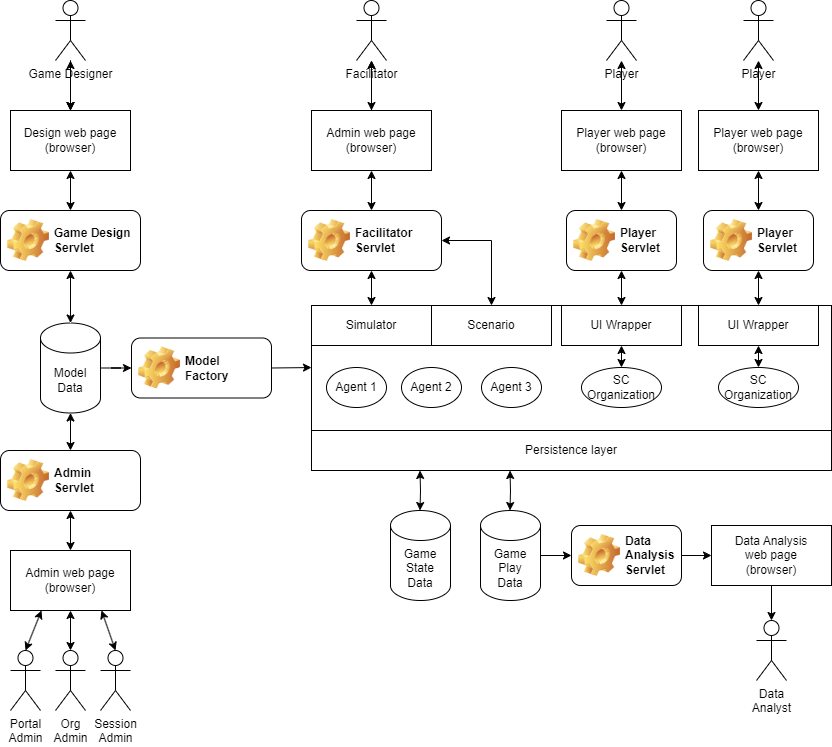

The diagram above was exported from draw.io. Its source (the exported page's mxGraphModel, read from the mxfile embedded in the PNG):
<mxGraphModel dx="1434" dy="836" grid="1" gridSize="10" guides="1" tooltips="1" connect="1" arrows="1" fold="1" page="1" pageScale="1" pageWidth="2336" pageHeight="1654" math="0" shadow="0">
  <root>
    <mxCell id="0" />
    <mxCell id="1" parent="0" />
    <mxCell id="NqY6a0FWRgLPH29HDbU5-12" value="" style="edgeStyle=orthogonalEdgeStyle;rounded=0;orthogonalLoop=1;jettySize=auto;html=1;" edge="1" parent="1" source="NqY6a0FWRgLPH29HDbU5-1" target="NqY6a0FWRgLPH29HDbU5-11">
      <mxGeometry relative="1" as="geometry" />
    </mxCell>
    <mxCell id="NqY6a0FWRgLPH29HDbU5-1" value="Model&lt;br&gt;Data" style="shape=cylinder3;whiteSpace=wrap;html=1;boundedLbl=1;backgroundOutline=1;size=15;" vertex="1" parent="1">
      <mxGeometry x="209" y="372.5" width="60" height="90" as="geometry" />
    </mxCell>
    <mxCell id="NqY6a0FWRgLPH29HDbU5-9" value="" style="edgeStyle=orthogonalEdgeStyle;rounded=0;orthogonalLoop=1;jettySize=auto;html=1;startArrow=classic;startFill=1;" edge="1" parent="1" source="NqY6a0FWRgLPH29HDbU5-2" target="NqY6a0FWRgLPH29HDbU5-7">
      <mxGeometry relative="1" as="geometry" />
    </mxCell>
    <mxCell id="NqY6a0FWRgLPH29HDbU5-2" value="Design web page&lt;br&gt;(browser)&lt;div&gt;&lt;/div&gt;" style="rounded=0;whiteSpace=wrap;html=1;" vertex="1" parent="1">
      <mxGeometry x="179" y="160" width="120" height="60" as="geometry" />
    </mxCell>
    <mxCell id="NqY6a0FWRgLPH29HDbU5-8" value="" style="edgeStyle=orthogonalEdgeStyle;rounded=0;orthogonalLoop=1;jettySize=auto;html=1;startArrow=classic;startFill=1;" edge="1" parent="1" source="NqY6a0FWRgLPH29HDbU5-6" target="NqY6a0FWRgLPH29HDbU5-2">
      <mxGeometry relative="1" as="geometry" />
    </mxCell>
    <mxCell id="NqY6a0FWRgLPH29HDbU5-56" value="" style="edgeStyle=orthogonalEdgeStyle;rounded=0;orthogonalLoop=1;jettySize=auto;html=1;" edge="1" parent="1" source="NqY6a0FWRgLPH29HDbU5-6" target="NqY6a0FWRgLPH29HDbU5-2">
      <mxGeometry relative="1" as="geometry" />
    </mxCell>
    <mxCell id="NqY6a0FWRgLPH29HDbU5-57" value="" style="edgeStyle=orthogonalEdgeStyle;rounded=0;orthogonalLoop=1;jettySize=auto;html=1;" edge="1" parent="1" source="NqY6a0FWRgLPH29HDbU5-6" target="NqY6a0FWRgLPH29HDbU5-2">
      <mxGeometry relative="1" as="geometry" />
    </mxCell>
    <mxCell id="NqY6a0FWRgLPH29HDbU5-6" value="Game Designer" style="shape=umlActor;verticalLabelPosition=bottom;verticalAlign=top;html=1;outlineConnect=0;" vertex="1" parent="1">
      <mxGeometry x="224" y="50" width="30" height="60" as="geometry" />
    </mxCell>
    <mxCell id="NqY6a0FWRgLPH29HDbU5-10" value="" style="edgeStyle=orthogonalEdgeStyle;rounded=0;orthogonalLoop=1;jettySize=auto;html=1;startArrow=classic;startFill=1;" edge="1" parent="1" source="NqY6a0FWRgLPH29HDbU5-7" target="NqY6a0FWRgLPH29HDbU5-1">
      <mxGeometry relative="1" as="geometry" />
    </mxCell>
    <mxCell id="NqY6a0FWRgLPH29HDbU5-7" value="Game Design&lt;br&gt;Servlet" style="label;whiteSpace=wrap;html=1;image=img/clipart/Gear_128x128.png" vertex="1" parent="1">
      <mxGeometry x="169" y="260" width="140" height="60" as="geometry" />
    </mxCell>
    <mxCell id="NqY6a0FWRgLPH29HDbU5-11" value="Model&lt;br&gt;Factory" style="label;whiteSpace=wrap;html=1;image=img/clipart/Gear_128x128.png" vertex="1" parent="1">
      <mxGeometry x="300" y="387.5" width="140" height="60" as="geometry" />
    </mxCell>
    <mxCell id="NqY6a0FWRgLPH29HDbU5-13" value="" style="rounded=0;whiteSpace=wrap;html=1;" vertex="1" parent="1">
      <mxGeometry x="480" y="355" width="520" height="165" as="geometry" />
    </mxCell>
    <mxCell id="NqY6a0FWRgLPH29HDbU5-14" value="Simulator" style="rounded=0;whiteSpace=wrap;html=1;" vertex="1" parent="1">
      <mxGeometry x="480" y="355" width="120" height="40" as="geometry" />
    </mxCell>
    <mxCell id="NqY6a0FWRgLPH29HDbU5-16" value="" style="endArrow=classic;html=1;rounded=0;exitX=1;exitY=0.5;exitDx=0;exitDy=0;entryX=0;entryY=0.376;entryDx=0;entryDy=0;entryPerimeter=0;" edge="1" parent="1" source="NqY6a0FWRgLPH29HDbU5-11" target="NqY6a0FWRgLPH29HDbU5-13">
      <mxGeometry width="50" height="50" relative="1" as="geometry">
        <mxPoint x="360" y="550" as="sourcePoint" />
        <mxPoint x="410" y="500" as="targetPoint" />
      </mxGeometry>
    </mxCell>
    <mxCell id="NqY6a0FWRgLPH29HDbU5-22" value="" style="edgeStyle=orthogonalEdgeStyle;rounded=0;orthogonalLoop=1;jettySize=auto;html=1;startArrow=classic;startFill=1;" edge="1" parent="1" source="NqY6a0FWRgLPH29HDbU5-17" target="NqY6a0FWRgLPH29HDbU5-14">
      <mxGeometry relative="1" as="geometry" />
    </mxCell>
    <mxCell id="NqY6a0FWRgLPH29HDbU5-24" style="edgeStyle=orthogonalEdgeStyle;rounded=0;orthogonalLoop=1;jettySize=auto;html=1;entryX=0.5;entryY=0;entryDx=0;entryDy=0;exitX=1;exitY=0.5;exitDx=0;exitDy=0;startArrow=classic;startFill=1;" edge="1" parent="1" source="NqY6a0FWRgLPH29HDbU5-17" target="NqY6a0FWRgLPH29HDbU5-23">
      <mxGeometry relative="1" as="geometry" />
    </mxCell>
    <mxCell id="NqY6a0FWRgLPH29HDbU5-17" value="Facilitator&lt;br&gt;Servlet" style="label;whiteSpace=wrap;html=1;image=img/clipart/Gear_128x128.png" vertex="1" parent="1">
      <mxGeometry x="470" y="260" width="140" height="60" as="geometry" />
    </mxCell>
    <mxCell id="NqY6a0FWRgLPH29HDbU5-21" value="" style="edgeStyle=orthogonalEdgeStyle;rounded=0;orthogonalLoop=1;jettySize=auto;html=1;startArrow=classic;startFill=1;" edge="1" parent="1" source="NqY6a0FWRgLPH29HDbU5-18" target="NqY6a0FWRgLPH29HDbU5-17">
      <mxGeometry relative="1" as="geometry" />
    </mxCell>
    <mxCell id="NqY6a0FWRgLPH29HDbU5-38" value="" style="edgeStyle=orthogonalEdgeStyle;rounded=0;orthogonalLoop=1;jettySize=auto;html=1;" edge="1" parent="1" source="NqY6a0FWRgLPH29HDbU5-18" target="NqY6a0FWRgLPH29HDbU5-19">
      <mxGeometry relative="1" as="geometry" />
    </mxCell>
    <mxCell id="NqY6a0FWRgLPH29HDbU5-18" value="Admin web page&lt;br&gt;(browser)&lt;div&gt;&lt;/div&gt;" style="rounded=0;whiteSpace=wrap;html=1;" vertex="1" parent="1">
      <mxGeometry x="480" y="160" width="120" height="60" as="geometry" />
    </mxCell>
    <mxCell id="NqY6a0FWRgLPH29HDbU5-20" value="" style="edgeStyle=orthogonalEdgeStyle;rounded=0;orthogonalLoop=1;jettySize=auto;html=1;startArrow=classic;startFill=1;" edge="1" parent="1" source="NqY6a0FWRgLPH29HDbU5-19" target="NqY6a0FWRgLPH29HDbU5-18">
      <mxGeometry relative="1" as="geometry" />
    </mxCell>
    <mxCell id="NqY6a0FWRgLPH29HDbU5-19" value="Facilitator" style="shape=umlActor;verticalLabelPosition=bottom;verticalAlign=top;html=1;outlineConnect=0;" vertex="1" parent="1">
      <mxGeometry x="525" y="50" width="30" height="60" as="geometry" />
    </mxCell>
    <mxCell id="NqY6a0FWRgLPH29HDbU5-23" value="Scenario" style="rounded=0;whiteSpace=wrap;html=1;" vertex="1" parent="1">
      <mxGeometry x="600" y="355" width="120" height="40" as="geometry" />
    </mxCell>
    <mxCell id="NqY6a0FWRgLPH29HDbU5-25" value="Agent 1" style="ellipse;whiteSpace=wrap;html=1;" vertex="1" parent="1">
      <mxGeometry x="495" y="417" width="60" height="40" as="geometry" />
    </mxCell>
    <mxCell id="NqY6a0FWRgLPH29HDbU5-26" value="Agent 2" style="ellipse;whiteSpace=wrap;html=1;" vertex="1" parent="1">
      <mxGeometry x="570" y="417" width="60" height="40" as="geometry" />
    </mxCell>
    <mxCell id="NqY6a0FWRgLPH29HDbU5-27" value="Agent 3" style="ellipse;whiteSpace=wrap;html=1;" vertex="1" parent="1">
      <mxGeometry x="650" y="417" width="60" height="40" as="geometry" />
    </mxCell>
    <mxCell id="NqY6a0FWRgLPH29HDbU5-28" value="SC&lt;br&gt;Organization" style="ellipse;whiteSpace=wrap;html=1;" vertex="1" parent="1">
      <mxGeometry x="750" y="417" width="80" height="40" as="geometry" />
    </mxCell>
    <mxCell id="NqY6a0FWRgLPH29HDbU5-29" value="SC&lt;br&gt;Organization" style="ellipse;whiteSpace=wrap;html=1;" vertex="1" parent="1">
      <mxGeometry x="887" y="417" width="80" height="40" as="geometry" />
    </mxCell>
    <mxCell id="NqY6a0FWRgLPH29HDbU5-34" value="" style="edgeStyle=orthogonalEdgeStyle;rounded=0;orthogonalLoop=1;jettySize=auto;html=1;startArrow=classic;startFill=1;" edge="1" parent="1" source="NqY6a0FWRgLPH29HDbU5-30" target="NqY6a0FWRgLPH29HDbU5-32">
      <mxGeometry relative="1" as="geometry" />
    </mxCell>
    <mxCell id="NqY6a0FWRgLPH29HDbU5-30" value="Player&lt;br&gt;Servlet" style="label;whiteSpace=wrap;html=1;image=img/clipart/Gear_128x128.png" vertex="1" parent="1">
      <mxGeometry x="735" y="260" width="110" height="60" as="geometry" />
    </mxCell>
    <mxCell id="NqY6a0FWRgLPH29HDbU5-35" value="" style="edgeStyle=orthogonalEdgeStyle;rounded=0;orthogonalLoop=1;jettySize=auto;html=1;startArrow=classic;startFill=1;" edge="1" parent="1" source="NqY6a0FWRgLPH29HDbU5-31" target="NqY6a0FWRgLPH29HDbU5-33">
      <mxGeometry relative="1" as="geometry" />
    </mxCell>
    <mxCell id="NqY6a0FWRgLPH29HDbU5-31" value="Player&lt;br&gt;Servlet" style="label;whiteSpace=wrap;html=1;image=img/clipart/Gear_128x128.png" vertex="1" parent="1">
      <mxGeometry x="872" y="260" width="110" height="60" as="geometry" />
    </mxCell>
    <mxCell id="NqY6a0FWRgLPH29HDbU5-36" value="" style="edgeStyle=orthogonalEdgeStyle;rounded=0;orthogonalLoop=1;jettySize=auto;html=1;startArrow=classic;startFill=1;" edge="1" parent="1" source="NqY6a0FWRgLPH29HDbU5-32" target="NqY6a0FWRgLPH29HDbU5-28">
      <mxGeometry relative="1" as="geometry" />
    </mxCell>
    <mxCell id="NqY6a0FWRgLPH29HDbU5-32" value="UI Wrapper" style="rounded=0;whiteSpace=wrap;html=1;" vertex="1" parent="1">
      <mxGeometry x="730" y="355" width="120" height="40" as="geometry" />
    </mxCell>
    <mxCell id="NqY6a0FWRgLPH29HDbU5-37" value="" style="edgeStyle=orthogonalEdgeStyle;rounded=0;orthogonalLoop=1;jettySize=auto;html=1;startArrow=classic;startFill=1;" edge="1" parent="1" source="NqY6a0FWRgLPH29HDbU5-33" target="NqY6a0FWRgLPH29HDbU5-29">
      <mxGeometry relative="1" as="geometry" />
    </mxCell>
    <mxCell id="NqY6a0FWRgLPH29HDbU5-33" value="UI Wrapper" style="rounded=0;whiteSpace=wrap;html=1;" vertex="1" parent="1">
      <mxGeometry x="867" y="355" width="120" height="40" as="geometry" />
    </mxCell>
    <mxCell id="NqY6a0FWRgLPH29HDbU5-46" value="" style="edgeStyle=orthogonalEdgeStyle;rounded=0;orthogonalLoop=1;jettySize=auto;html=1;startArrow=classic;startFill=1;" edge="1" parent="1" source="NqY6a0FWRgLPH29HDbU5-39" target="NqY6a0FWRgLPH29HDbU5-44">
      <mxGeometry relative="1" as="geometry" />
    </mxCell>
    <mxCell id="NqY6a0FWRgLPH29HDbU5-39" value="Player" style="shape=umlActor;verticalLabelPosition=bottom;verticalAlign=top;html=1;outlineConnect=0;" vertex="1" parent="1">
      <mxGeometry x="775" y="50" width="30" height="60" as="geometry" />
    </mxCell>
    <mxCell id="NqY6a0FWRgLPH29HDbU5-47" value="" style="edgeStyle=orthogonalEdgeStyle;rounded=0;orthogonalLoop=1;jettySize=auto;html=1;startArrow=classic;startFill=1;" edge="1" parent="1" source="NqY6a0FWRgLPH29HDbU5-41" target="NqY6a0FWRgLPH29HDbU5-45">
      <mxGeometry relative="1" as="geometry" />
    </mxCell>
    <mxCell id="NqY6a0FWRgLPH29HDbU5-41" value="Player" style="shape=umlActor;verticalLabelPosition=bottom;verticalAlign=top;html=1;outlineConnect=0;" vertex="1" parent="1">
      <mxGeometry x="912" y="50" width="30" height="60" as="geometry" />
    </mxCell>
    <mxCell id="NqY6a0FWRgLPH29HDbU5-48" value="" style="edgeStyle=orthogonalEdgeStyle;rounded=0;orthogonalLoop=1;jettySize=auto;html=1;startArrow=classic;startFill=1;" edge="1" parent="1" source="NqY6a0FWRgLPH29HDbU5-44" target="NqY6a0FWRgLPH29HDbU5-30">
      <mxGeometry relative="1" as="geometry" />
    </mxCell>
    <mxCell id="NqY6a0FWRgLPH29HDbU5-44" value="Player web page&lt;br&gt;(browser)&lt;div&gt;&lt;/div&gt;" style="rounded=0;whiteSpace=wrap;html=1;" vertex="1" parent="1">
      <mxGeometry x="730" y="160" width="120" height="60" as="geometry" />
    </mxCell>
    <mxCell id="NqY6a0FWRgLPH29HDbU5-49" value="" style="edgeStyle=orthogonalEdgeStyle;rounded=0;orthogonalLoop=1;jettySize=auto;html=1;startArrow=classic;startFill=1;" edge="1" parent="1" source="NqY6a0FWRgLPH29HDbU5-45" target="NqY6a0FWRgLPH29HDbU5-31">
      <mxGeometry relative="1" as="geometry" />
    </mxCell>
    <mxCell id="NqY6a0FWRgLPH29HDbU5-45" value="Player web page&lt;br&gt;(browser)&lt;div&gt;&lt;/div&gt;" style="rounded=0;whiteSpace=wrap;html=1;" vertex="1" parent="1">
      <mxGeometry x="867" y="160" width="120" height="60" as="geometry" />
    </mxCell>
    <mxCell id="NqY6a0FWRgLPH29HDbU5-50" value="Persistence layer" style="rounded=0;whiteSpace=wrap;html=1;" vertex="1" parent="1">
      <mxGeometry x="480" y="480" width="520" height="40" as="geometry" />
    </mxCell>
    <mxCell id="NqY6a0FWRgLPH29HDbU5-51" value="Game&lt;br&gt;State&lt;br&gt;Data" style="shape=cylinder3;whiteSpace=wrap;html=1;boundedLbl=1;backgroundOutline=1;size=15;" vertex="1" parent="1">
      <mxGeometry x="559" y="560" width="60" height="90" as="geometry" />
    </mxCell>
    <mxCell id="NqY6a0FWRgLPH29HDbU5-70" value="" style="edgeStyle=orthogonalEdgeStyle;rounded=0;orthogonalLoop=1;jettySize=auto;html=1;" edge="1" parent="1" source="NqY6a0FWRgLPH29HDbU5-52" target="NqY6a0FWRgLPH29HDbU5-53">
      <mxGeometry relative="1" as="geometry" />
    </mxCell>
    <mxCell id="NqY6a0FWRgLPH29HDbU5-52" value="Game&lt;br&gt;Play&lt;br&gt;Data" style="shape=cylinder3;whiteSpace=wrap;html=1;boundedLbl=1;backgroundOutline=1;size=15;" vertex="1" parent="1">
      <mxGeometry x="649" y="560" width="60" height="90" as="geometry" />
    </mxCell>
    <mxCell id="NqY6a0FWRgLPH29HDbU5-71" value="" style="edgeStyle=orthogonalEdgeStyle;rounded=0;orthogonalLoop=1;jettySize=auto;html=1;" edge="1" parent="1" source="NqY6a0FWRgLPH29HDbU5-53" target="NqY6a0FWRgLPH29HDbU5-54">
      <mxGeometry relative="1" as="geometry" />
    </mxCell>
    <mxCell id="NqY6a0FWRgLPH29HDbU5-53" value="Data&lt;br&gt;Analysis&lt;br&gt;Servlet" style="label;whiteSpace=wrap;html=1;image=img/clipart/Gear_128x128.png" vertex="1" parent="1">
      <mxGeometry x="740" y="575" width="110" height="60" as="geometry" />
    </mxCell>
    <mxCell id="NqY6a0FWRgLPH29HDbU5-72" value="" style="edgeStyle=orthogonalEdgeStyle;rounded=0;orthogonalLoop=1;jettySize=auto;html=1;" edge="1" parent="1" source="NqY6a0FWRgLPH29HDbU5-54" target="NqY6a0FWRgLPH29HDbU5-55">
      <mxGeometry relative="1" as="geometry" />
    </mxCell>
    <mxCell id="NqY6a0FWRgLPH29HDbU5-54" value="Data Analysis&lt;br&gt;web page&lt;br&gt;(browser)&lt;div&gt;&lt;/div&gt;" style="rounded=0;whiteSpace=wrap;html=1;" vertex="1" parent="1">
      <mxGeometry x="880" y="575" width="120" height="60" as="geometry" />
    </mxCell>
    <mxCell id="NqY6a0FWRgLPH29HDbU5-55" value="Data&lt;br&gt;Analyst" style="shape=umlActor;verticalLabelPosition=bottom;verticalAlign=top;html=1;outlineConnect=0;" vertex="1" parent="1">
      <mxGeometry x="925" y="670" width="30" height="60" as="geometry" />
    </mxCell>
    <mxCell id="NqY6a0FWRgLPH29HDbU5-58" value="Admin&lt;br&gt;Servlet" style="label;whiteSpace=wrap;html=1;image=img/clipart/Gear_128x128.png" vertex="1" parent="1">
      <mxGeometry x="169" y="500" width="140" height="60" as="geometry" />
    </mxCell>
    <mxCell id="NqY6a0FWRgLPH29HDbU5-59" value="Admin web page&lt;br&gt;(browser)&lt;div&gt;&lt;/div&gt;" style="rounded=0;whiteSpace=wrap;html=1;" vertex="1" parent="1">
      <mxGeometry x="179" y="600" width="120" height="60" as="geometry" />
    </mxCell>
    <mxCell id="NqY6a0FWRgLPH29HDbU5-60" value="Org&lt;br&gt;Admin" style="shape=umlActor;verticalLabelPosition=bottom;verticalAlign=top;html=1;outlineConnect=0;" vertex="1" parent="1">
      <mxGeometry x="224" y="700" width="30" height="60" as="geometry" />
    </mxCell>
    <mxCell id="NqY6a0FWRgLPH29HDbU5-61" value="" style="edgeStyle=orthogonalEdgeStyle;rounded=0;orthogonalLoop=1;jettySize=auto;html=1;startArrow=classic;startFill=1;exitX=0.5;exitY=1;exitDx=0;exitDy=0;exitPerimeter=0;entryX=0.5;entryY=0;entryDx=0;entryDy=0;" edge="1" parent="1" source="NqY6a0FWRgLPH29HDbU5-1" target="NqY6a0FWRgLPH29HDbU5-58">
      <mxGeometry relative="1" as="geometry">
        <mxPoint x="239" y="470" as="sourcePoint" />
        <mxPoint x="238.5" y="500" as="targetPoint" />
      </mxGeometry>
    </mxCell>
    <mxCell id="NqY6a0FWRgLPH29HDbU5-62" value="" style="edgeStyle=orthogonalEdgeStyle;rounded=0;orthogonalLoop=1;jettySize=auto;html=1;startArrow=classic;startFill=1;exitX=0.5;exitY=1;exitDx=0;exitDy=0;" edge="1" parent="1" source="NqY6a0FWRgLPH29HDbU5-58" target="NqY6a0FWRgLPH29HDbU5-59">
      <mxGeometry relative="1" as="geometry">
        <mxPoint x="238.5" y="560" as="sourcePoint" />
        <mxPoint x="238.5" y="597" as="targetPoint" />
      </mxGeometry>
    </mxCell>
    <mxCell id="NqY6a0FWRgLPH29HDbU5-63" value="" style="edgeStyle=orthogonalEdgeStyle;rounded=0;orthogonalLoop=1;jettySize=auto;html=1;startArrow=classic;startFill=1;entryX=0.5;entryY=0;entryDx=0;entryDy=0;exitX=0.5;exitY=1;exitDx=0;exitDy=0;entryPerimeter=0;" edge="1" parent="1" source="NqY6a0FWRgLPH29HDbU5-59" target="NqY6a0FWRgLPH29HDbU5-60">
      <mxGeometry relative="1" as="geometry">
        <mxPoint x="240" y="650" as="sourcePoint" />
        <mxPoint x="238.5" y="697" as="targetPoint" />
      </mxGeometry>
    </mxCell>
    <mxCell id="NqY6a0FWRgLPH29HDbU5-64" value="Portal &lt;br&gt;Admin" style="shape=umlActor;verticalLabelPosition=bottom;verticalAlign=top;html=1;outlineConnect=0;" vertex="1" parent="1">
      <mxGeometry x="179" y="700" width="30" height="60" as="geometry" />
    </mxCell>
    <mxCell id="NqY6a0FWRgLPH29HDbU5-65" value="Session&lt;br&gt;Admin" style="shape=umlActor;verticalLabelPosition=bottom;verticalAlign=top;html=1;outlineConnect=0;" vertex="1" parent="1">
      <mxGeometry x="269" y="700" width="30" height="60" as="geometry" />
    </mxCell>
    <mxCell id="NqY6a0FWRgLPH29HDbU5-66" value="" style="endArrow=classic;startArrow=classic;html=1;rounded=0;exitX=0.5;exitY=0;exitDx=0;exitDy=0;exitPerimeter=0;" edge="1" parent="1" source="NqY6a0FWRgLPH29HDbU5-64">
      <mxGeometry width="50" height="50" relative="1" as="geometry">
        <mxPoint x="160" y="710" as="sourcePoint" />
        <mxPoint x="210" y="660" as="targetPoint" />
      </mxGeometry>
    </mxCell>
    <mxCell id="NqY6a0FWRgLPH29HDbU5-67" value="" style="endArrow=classic;startArrow=classic;html=1;rounded=0;entryX=0.5;entryY=0;entryDx=0;entryDy=0;entryPerimeter=0;" edge="1" parent="1" target="NqY6a0FWRgLPH29HDbU5-65">
      <mxGeometry width="50" height="50" relative="1" as="geometry">
        <mxPoint x="270" y="660" as="sourcePoint" />
        <mxPoint x="320" y="610" as="targetPoint" />
      </mxGeometry>
    </mxCell>
    <mxCell id="NqY6a0FWRgLPH29HDbU5-68" value="" style="edgeStyle=orthogonalEdgeStyle;rounded=0;orthogonalLoop=1;jettySize=auto;html=1;startArrow=classic;startFill=1;exitX=0.5;exitY=1;exitDx=0;exitDy=0;" edge="1" parent="1">
      <mxGeometry relative="1" as="geometry">
        <mxPoint x="588.5" y="520" as="sourcePoint" />
        <mxPoint x="588.5" y="560" as="targetPoint" />
      </mxGeometry>
    </mxCell>
    <mxCell id="NqY6a0FWRgLPH29HDbU5-69" value="" style="edgeStyle=orthogonalEdgeStyle;rounded=0;orthogonalLoop=1;jettySize=auto;html=1;startArrow=classic;startFill=1;exitX=0.5;exitY=1;exitDx=0;exitDy=0;" edge="1" parent="1">
      <mxGeometry relative="1" as="geometry">
        <mxPoint x="678.5" y="520" as="sourcePoint" />
        <mxPoint x="678.5" y="560" as="targetPoint" />
      </mxGeometry>
    </mxCell>
  </root>
</mxGraphModel>